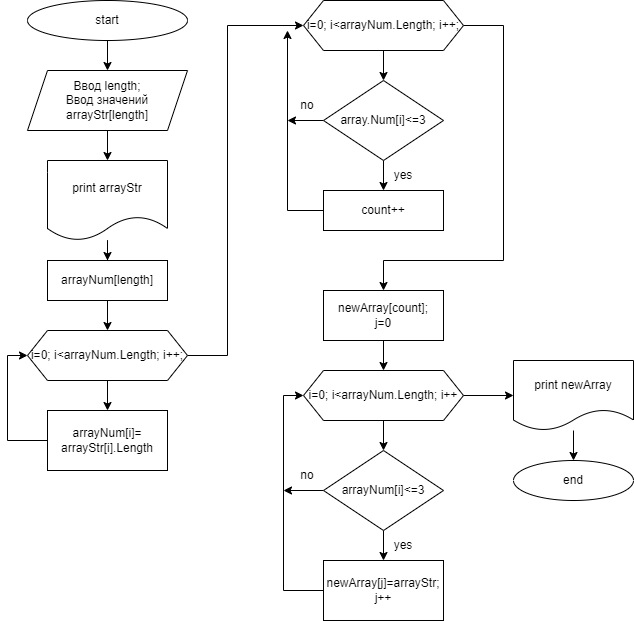

The diagram above was exported from draw.io. Its source (the exported page's mxGraphModel, read from the mxfile embedded in the PNG):
<mxGraphModel dx="1038" dy="547" grid="1" gridSize="10" guides="1" tooltips="1" connect="1" arrows="1" fold="1" page="1" pageScale="1" pageWidth="827" pageHeight="1169" math="0" shadow="0">
  <root>
    <mxCell id="0" />
    <mxCell id="1" parent="0" />
    <mxCell id="89U3Nj9WDOIyEoVhwzbV-3" value="" style="edgeStyle=orthogonalEdgeStyle;rounded=0;orthogonalLoop=1;jettySize=auto;html=1;" edge="1" parent="1" source="89U3Nj9WDOIyEoVhwzbV-1" target="89U3Nj9WDOIyEoVhwzbV-2">
      <mxGeometry relative="1" as="geometry" />
    </mxCell>
    <mxCell id="89U3Nj9WDOIyEoVhwzbV-1" value="start" style="ellipse;whiteSpace=wrap;html=1;" vertex="1" parent="1">
      <mxGeometry x="120" width="160" height="40" as="geometry" />
    </mxCell>
    <mxCell id="89U3Nj9WDOIyEoVhwzbV-44" style="edgeStyle=orthogonalEdgeStyle;rounded=0;orthogonalLoop=1;jettySize=auto;html=1;entryX=0.5;entryY=0;entryDx=0;entryDy=0;" edge="1" parent="1" source="89U3Nj9WDOIyEoVhwzbV-2" target="89U3Nj9WDOIyEoVhwzbV-43">
      <mxGeometry relative="1" as="geometry" />
    </mxCell>
    <mxCell id="89U3Nj9WDOIyEoVhwzbV-2" value="Ввод length;&lt;br&gt;Ввод значений arrayStr[length]" style="shape=parallelogram;perimeter=parallelogramPerimeter;whiteSpace=wrap;html=1;fixedSize=1;" vertex="1" parent="1">
      <mxGeometry x="120" y="70" width="160" height="60" as="geometry" />
    </mxCell>
    <mxCell id="89U3Nj9WDOIyEoVhwzbV-11" value="" style="edgeStyle=orthogonalEdgeStyle;rounded=0;orthogonalLoop=1;jettySize=auto;html=1;" edge="1" parent="1" target="89U3Nj9WDOIyEoVhwzbV-10">
      <mxGeometry relative="1" as="geometry">
        <mxPoint x="200" y="300" as="sourcePoint" />
      </mxGeometry>
    </mxCell>
    <mxCell id="89U3Nj9WDOIyEoVhwzbV-8" value="arrayNum[length]" style="whiteSpace=wrap;html=1;" vertex="1" parent="1">
      <mxGeometry x="140" y="260" width="120" height="40" as="geometry" />
    </mxCell>
    <mxCell id="89U3Nj9WDOIyEoVhwzbV-13" value="" style="edgeStyle=orthogonalEdgeStyle;rounded=0;orthogonalLoop=1;jettySize=auto;html=1;" edge="1" parent="1" source="89U3Nj9WDOIyEoVhwzbV-10" target="89U3Nj9WDOIyEoVhwzbV-12">
      <mxGeometry relative="1" as="geometry" />
    </mxCell>
    <mxCell id="89U3Nj9WDOIyEoVhwzbV-17" value="" style="edgeStyle=orthogonalEdgeStyle;rounded=0;orthogonalLoop=1;jettySize=auto;html=1;entryX=0;entryY=0.5;entryDx=0;entryDy=0;" edge="1" parent="1" source="89U3Nj9WDOIyEoVhwzbV-10" target="89U3Nj9WDOIyEoVhwzbV-16">
      <mxGeometry relative="1" as="geometry">
        <mxPoint x="200" y="530" as="targetPoint" />
        <Array as="points">
          <mxPoint x="320" y="355" />
          <mxPoint x="320" y="25" />
        </Array>
      </mxGeometry>
    </mxCell>
    <mxCell id="89U3Nj9WDOIyEoVhwzbV-10" value="i=0; i&amp;lt;arrayNum.Length; i++;" style="shape=hexagon;perimeter=hexagonPerimeter2;whiteSpace=wrap;html=1;fixedSize=1;" vertex="1" parent="1">
      <mxGeometry x="120" y="330" width="160" height="50" as="geometry" />
    </mxCell>
    <mxCell id="89U3Nj9WDOIyEoVhwzbV-14" style="edgeStyle=orthogonalEdgeStyle;rounded=0;orthogonalLoop=1;jettySize=auto;html=1;entryX=0;entryY=0.5;entryDx=0;entryDy=0;" edge="1" parent="1" source="89U3Nj9WDOIyEoVhwzbV-12" target="89U3Nj9WDOIyEoVhwzbV-10">
      <mxGeometry relative="1" as="geometry">
        <Array as="points">
          <mxPoint x="100" y="440" />
          <mxPoint x="100" y="355" />
        </Array>
      </mxGeometry>
    </mxCell>
    <mxCell id="89U3Nj9WDOIyEoVhwzbV-12" value="arrayNum[i]=&lt;br&gt;arrayStr[i].Length" style="whiteSpace=wrap;html=1;" vertex="1" parent="1">
      <mxGeometry x="140" y="410" width="120" height="60" as="geometry" />
    </mxCell>
    <mxCell id="89U3Nj9WDOIyEoVhwzbV-19" value="" style="edgeStyle=orthogonalEdgeStyle;rounded=0;orthogonalLoop=1;jettySize=auto;html=1;" edge="1" parent="1" source="89U3Nj9WDOIyEoVhwzbV-16" target="89U3Nj9WDOIyEoVhwzbV-18">
      <mxGeometry relative="1" as="geometry" />
    </mxCell>
    <mxCell id="89U3Nj9WDOIyEoVhwzbV-31" style="edgeStyle=orthogonalEdgeStyle;rounded=0;orthogonalLoop=1;jettySize=auto;html=1;entryX=0.5;entryY=0;entryDx=0;entryDy=0;" edge="1" parent="1" source="89U3Nj9WDOIyEoVhwzbV-16" target="89U3Nj9WDOIyEoVhwzbV-30">
      <mxGeometry relative="1" as="geometry">
        <Array as="points">
          <mxPoint x="596" y="25" />
          <mxPoint x="596" y="260" />
          <mxPoint x="476" y="260" />
        </Array>
      </mxGeometry>
    </mxCell>
    <mxCell id="89U3Nj9WDOIyEoVhwzbV-16" value="i=0; i&amp;lt;arrayNum.Length; i++;" style="shape=hexagon;perimeter=hexagonPerimeter2;whiteSpace=wrap;html=1;fixedSize=1;" vertex="1" parent="1">
      <mxGeometry x="396" width="160" height="50" as="geometry" />
    </mxCell>
    <mxCell id="89U3Nj9WDOIyEoVhwzbV-25" value="" style="edgeStyle=orthogonalEdgeStyle;rounded=0;orthogonalLoop=1;jettySize=auto;html=1;" edge="1" parent="1" source="89U3Nj9WDOIyEoVhwzbV-18" target="89U3Nj9WDOIyEoVhwzbV-24">
      <mxGeometry relative="1" as="geometry" />
    </mxCell>
    <mxCell id="89U3Nj9WDOIyEoVhwzbV-28" style="edgeStyle=orthogonalEdgeStyle;rounded=0;orthogonalLoop=1;jettySize=auto;html=1;" edge="1" parent="1" source="89U3Nj9WDOIyEoVhwzbV-18">
      <mxGeometry relative="1" as="geometry">
        <mxPoint x="380" y="120" as="targetPoint" />
      </mxGeometry>
    </mxCell>
    <mxCell id="89U3Nj9WDOIyEoVhwzbV-18" value="array.Num[i]&amp;lt;=3" style="rhombus;whiteSpace=wrap;html=1;" vertex="1" parent="1">
      <mxGeometry x="416" y="80" width="120" height="80" as="geometry" />
    </mxCell>
    <mxCell id="89U3Nj9WDOIyEoVhwzbV-22" value="no" style="text;html=1;strokeColor=none;fillColor=none;align=center;verticalAlign=middle;whiteSpace=wrap;rounded=0;" vertex="1" parent="1">
      <mxGeometry x="370" y="90" width="60" height="30" as="geometry" />
    </mxCell>
    <mxCell id="89U3Nj9WDOIyEoVhwzbV-54" style="edgeStyle=orthogonalEdgeStyle;rounded=0;orthogonalLoop=1;jettySize=auto;html=1;" edge="1" parent="1" source="89U3Nj9WDOIyEoVhwzbV-24">
      <mxGeometry relative="1" as="geometry">
        <mxPoint x="380" y="30" as="targetPoint" />
      </mxGeometry>
    </mxCell>
    <mxCell id="89U3Nj9WDOIyEoVhwzbV-24" value="count++" style="whiteSpace=wrap;html=1;" vertex="1" parent="1">
      <mxGeometry x="416" y="190" width="120" height="40" as="geometry" />
    </mxCell>
    <mxCell id="89U3Nj9WDOIyEoVhwzbV-29" value="yes" style="text;html=1;strokeColor=none;fillColor=none;align=center;verticalAlign=middle;whiteSpace=wrap;rounded=0;" vertex="1" parent="1">
      <mxGeometry x="466" y="160" width="60" height="30" as="geometry" />
    </mxCell>
    <mxCell id="89U3Nj9WDOIyEoVhwzbV-33" value="" style="edgeStyle=orthogonalEdgeStyle;rounded=0;orthogonalLoop=1;jettySize=auto;html=1;" edge="1" parent="1" source="89U3Nj9WDOIyEoVhwzbV-30" target="89U3Nj9WDOIyEoVhwzbV-32">
      <mxGeometry relative="1" as="geometry" />
    </mxCell>
    <mxCell id="89U3Nj9WDOIyEoVhwzbV-30" value="newArray[count];&lt;br&gt;j=0" style="rounded=0;whiteSpace=wrap;html=1;" vertex="1" parent="1">
      <mxGeometry x="416" y="290" width="120" height="50" as="geometry" />
    </mxCell>
    <mxCell id="89U3Nj9WDOIyEoVhwzbV-35" value="" style="edgeStyle=orthogonalEdgeStyle;rounded=0;orthogonalLoop=1;jettySize=auto;html=1;" edge="1" parent="1" source="89U3Nj9WDOIyEoVhwzbV-32" target="89U3Nj9WDOIyEoVhwzbV-34">
      <mxGeometry relative="1" as="geometry" />
    </mxCell>
    <mxCell id="89U3Nj9WDOIyEoVhwzbV-51" value="" style="edgeStyle=orthogonalEdgeStyle;rounded=0;orthogonalLoop=1;jettySize=auto;html=1;" edge="1" parent="1" source="89U3Nj9WDOIyEoVhwzbV-32" target="89U3Nj9WDOIyEoVhwzbV-50">
      <mxGeometry relative="1" as="geometry" />
    </mxCell>
    <mxCell id="89U3Nj9WDOIyEoVhwzbV-32" value="i=0; i&amp;lt;arrayNum.Length; i++" style="shape=hexagon;perimeter=hexagonPerimeter2;whiteSpace=wrap;html=1;fixedSize=1;rounded=0;" vertex="1" parent="1">
      <mxGeometry x="396" y="370" width="160" height="50" as="geometry" />
    </mxCell>
    <mxCell id="89U3Nj9WDOIyEoVhwzbV-37" value="" style="edgeStyle=orthogonalEdgeStyle;rounded=0;orthogonalLoop=1;jettySize=auto;html=1;" edge="1" parent="1" source="89U3Nj9WDOIyEoVhwzbV-34" target="89U3Nj9WDOIyEoVhwzbV-36">
      <mxGeometry relative="1" as="geometry" />
    </mxCell>
    <mxCell id="89U3Nj9WDOIyEoVhwzbV-39" style="edgeStyle=orthogonalEdgeStyle;rounded=0;orthogonalLoop=1;jettySize=auto;html=1;" edge="1" parent="1" source="89U3Nj9WDOIyEoVhwzbV-34">
      <mxGeometry relative="1" as="geometry">
        <mxPoint x="376" y="490" as="targetPoint" />
      </mxGeometry>
    </mxCell>
    <mxCell id="89U3Nj9WDOIyEoVhwzbV-34" value="arrayNum[i]&amp;lt;=3" style="rhombus;whiteSpace=wrap;html=1;rounded=0;" vertex="1" parent="1">
      <mxGeometry x="416" y="450" width="120" height="80" as="geometry" />
    </mxCell>
    <mxCell id="89U3Nj9WDOIyEoVhwzbV-38" style="edgeStyle=orthogonalEdgeStyle;rounded=0;orthogonalLoop=1;jettySize=auto;html=1;entryX=0;entryY=0.5;entryDx=0;entryDy=0;" edge="1" parent="1" source="89U3Nj9WDOIyEoVhwzbV-36" target="89U3Nj9WDOIyEoVhwzbV-32">
      <mxGeometry relative="1" as="geometry">
        <mxPoint x="376" y="390" as="targetPoint" />
        <Array as="points">
          <mxPoint x="376" y="590" />
          <mxPoint x="376" y="395" />
        </Array>
      </mxGeometry>
    </mxCell>
    <mxCell id="89U3Nj9WDOIyEoVhwzbV-36" value="newArray[j]=arrayStr;&lt;br&gt;j++" style="whiteSpace=wrap;html=1;rounded=0;" vertex="1" parent="1">
      <mxGeometry x="416" y="560" width="120" height="60" as="geometry" />
    </mxCell>
    <mxCell id="89U3Nj9WDOIyEoVhwzbV-41" value="no" style="text;html=1;strokeColor=none;fillColor=none;align=center;verticalAlign=middle;whiteSpace=wrap;rounded=0;" vertex="1" parent="1">
      <mxGeometry x="370" y="460" width="60" height="30" as="geometry" />
    </mxCell>
    <mxCell id="89U3Nj9WDOIyEoVhwzbV-42" value="yes" style="text;html=1;strokeColor=none;fillColor=none;align=center;verticalAlign=middle;whiteSpace=wrap;rounded=0;" vertex="1" parent="1">
      <mxGeometry x="466" y="530" width="60" height="30" as="geometry" />
    </mxCell>
    <mxCell id="89U3Nj9WDOIyEoVhwzbV-45" style="edgeStyle=orthogonalEdgeStyle;rounded=0;orthogonalLoop=1;jettySize=auto;html=1;entryX=0.5;entryY=0;entryDx=0;entryDy=0;" edge="1" parent="1" source="89U3Nj9WDOIyEoVhwzbV-43" target="89U3Nj9WDOIyEoVhwzbV-8">
      <mxGeometry relative="1" as="geometry" />
    </mxCell>
    <mxCell id="89U3Nj9WDOIyEoVhwzbV-43" value="print arrayStr" style="shape=document;whiteSpace=wrap;html=1;boundedLbl=1;" vertex="1" parent="1">
      <mxGeometry x="140" y="160" width="120" height="80" as="geometry" />
    </mxCell>
    <mxCell id="89U3Nj9WDOIyEoVhwzbV-53" value="" style="edgeStyle=orthogonalEdgeStyle;rounded=0;orthogonalLoop=1;jettySize=auto;html=1;" edge="1" parent="1" source="89U3Nj9WDOIyEoVhwzbV-50" target="89U3Nj9WDOIyEoVhwzbV-52">
      <mxGeometry relative="1" as="geometry" />
    </mxCell>
    <mxCell id="89U3Nj9WDOIyEoVhwzbV-50" value="print newArray" style="shape=document;whiteSpace=wrap;html=1;boundedLbl=1;rounded=0;" vertex="1" parent="1">
      <mxGeometry x="606" y="360" width="120" height="70" as="geometry" />
    </mxCell>
    <mxCell id="89U3Nj9WDOIyEoVhwzbV-52" value="end" style="ellipse;whiteSpace=wrap;html=1;rounded=0;" vertex="1" parent="1">
      <mxGeometry x="606" y="460" width="120" height="40" as="geometry" />
    </mxCell>
  </root>
</mxGraphModel>